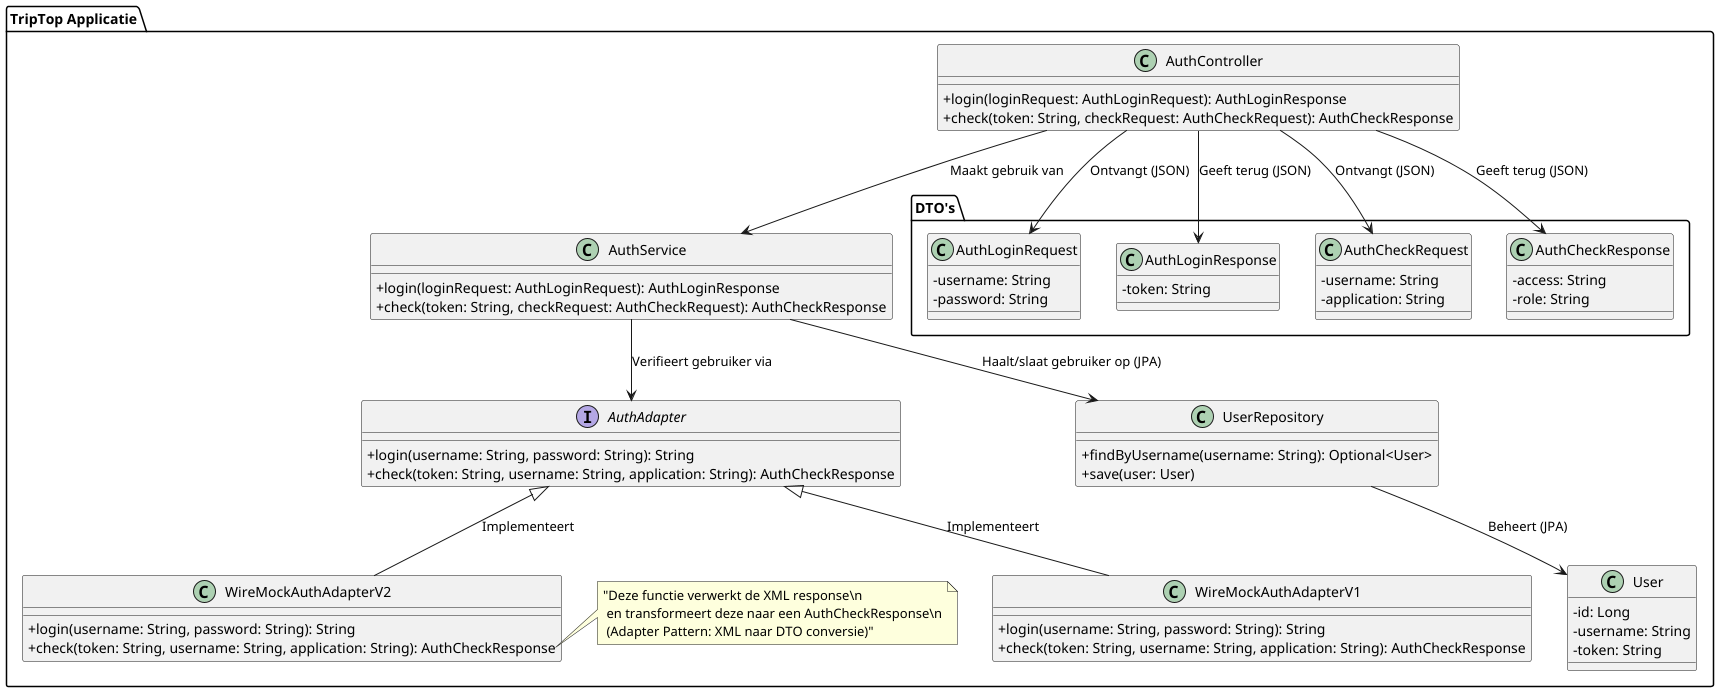

The diagram above was rendered by PlantUML. Its source (embedded in the PNG):
@startuml
skinparam classAttributeIconSize 0
skinparam shadowing false

package "TripTop Applicatie" {

    class AuthController {
        +login(loginRequest: AuthLoginRequest): AuthLoginResponse
        +check(token: String, checkRequest: AuthCheckRequest): AuthCheckResponse
    }

    class AuthService {
        +login(loginRequest: AuthLoginRequest): AuthLoginResponse
        +check(token: String, checkRequest: AuthCheckRequest): AuthCheckResponse
    }

    interface AuthAdapter {
        +login(username: String, password: String): String
        +check(token: String, username: String, application: String): AuthCheckResponse
    }

    class WireMockAuthAdapterV1 {
        +login(username: String, password: String): String
        +check(token: String, username: String, application: String): AuthCheckResponse
    }
    class WireMockAuthAdapterV2 {
        +login(username: String, password: String): String
        +check(token: String, username: String, application: String): AuthCheckResponse
    }

    class UserRepository {
        +findByUsername(username: String): Optional<User>
        +save(user: User)
    }

    class User {
        -id: Long
        -username: String
        -token: String
    }

    package "DTO's" {
        class AuthLoginRequest {
            -username: String
            -password: String
        }
        class AuthLoginResponse {
            -token: String
        }
        class AuthCheckRequest {
            -username: String
            -application: String
        }
        class AuthCheckResponse {
            -access: String
            -role: String
        }
    }

    AuthController --> AuthService : "Maakt gebruik van"
    AuthService --> UserRepository : "Haalt/slaat gebruiker op (JPA)"
    AuthService --> AuthAdapter : "Verifieert gebruiker via"
    AuthAdapter <|-- WireMockAuthAdapterV1 : "Implementeert"
    AuthAdapter <|-- WireMockAuthAdapterV2 : "Implementeert"

    AuthController --> AuthLoginRequest : "Ontvangt (JSON)"
    AuthController --> AuthLoginResponse : "Geeft terug (JSON)"
    AuthController --> AuthCheckRequest : "Ontvangt (JSON)"
    AuthController --> AuthCheckResponse : "Geeft terug (JSON)"

    UserRepository --> User : "Beheert (JPA)"

    note right of WireMockAuthAdapterV2::check
    "Deze functie verwerkt de XML response\n
     en transformeert deze naar een AuthCheckResponse\n
     (Adapter Pattern: XML naar DTO conversie)"
    end note
}

@enduml